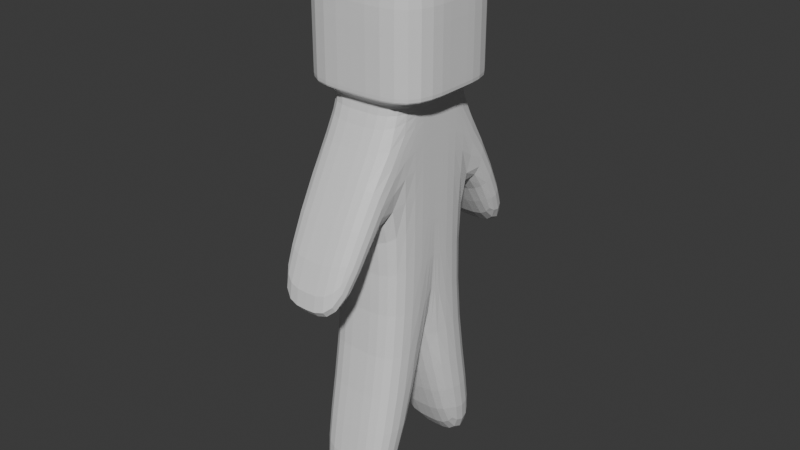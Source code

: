 # Source: knight.blend  (saved by Blender 4.2.66; exported with 4.5.12 LTS)
import bpy
from mathutils import Matrix  # noqa: F401  (used for matrix-valued properties, if any)

bpy.ops.wm.read_factory_settings(use_empty=True)
scene = bpy.context.scene
scene.name = 'Scene'

# ---- collections
col_collection = bpy.data.collections.new('Collection'); scene.collection.children.link(col_collection)

# ---- materials (node trees are filled in below, after node groups)
mat_material = bpy.data.materials.new('Material')
mat_material.alpha_threshold = 0.0
mat_material.use_transparent_shadow = False
mat_material.roughness = 0.5
mat_material.line_color = (0.0, 0.0, 0.0, 1.0)

# ---- material node trees
mat_material.use_nodes = True; mat_material.node_tree.nodes.clear()
_N = mat_material.node_tree.nodes; _L = mat_material.node_tree.links
n0 = _N.new('ShaderNodeOutputMaterial'); n0.name = 'Material Output'; n0.location = (300, 300)
n1 = _N.new('ShaderNodeBsdfPrincipled'); n1.name = 'Principled BSDF'; n1.location = (10, 300)
n1.inputs[3].default_value = 1.45
_L.new(n1.outputs[0], n0.inputs[0])
n0.is_active_output = True

# ---- world
world_world = bpy.data.worlds.new('World'); scene.world = world_world
world_world.use_nodes = True; world_world.node_tree.nodes.clear()
_N = world_world.node_tree.nodes; _L = world_world.node_tree.links
n0 = _N.new('ShaderNodeOutputWorld'); n0.name = 'World Output'; n0.location = (300, 300)
n1 = _N.new('ShaderNodeBackground'); n1.name = 'Background'; n1.location = (10, 300)
n1.inputs[0].default_value = (0.05088, 0.05088, 0.05088, 1.0)
_L.new(n1.outputs[0], n0.inputs[0])
n0.is_active_output = True
world_world.color = (0.05088, 0.05088, 0.05088)
world_world.sun_shadow_jitter_overblur = 0.0

# ---- meshes
me_cube = bpy.data.meshes.new('Cube')
me_cube.from_pydata([(1.0, 0.0, -1.0), (1.0, -1.0, -1.0), (1.0, -1.0, 1.0), (1.0, -1.0, -1.0), (-1.0, -1.0, -1.0), (-1.0, 0.0, -1.0), (-1.0, -1.0, 1.0), (-1.0, -1.0, -1.0), (-1.0, 0.0, -1.0), (1.0, 0.0, 1.0), (-1.0, 0.0, 1.0), (1.0, 0.0, -1.0), (-1.0, -1.0, 0.0), (1.0, -1.0, 0.0), (1.0, 0.0, 0.0), (-1.0, 0.0, 0.0), (0.0, -1.0, 1.0), (0.0, -1.0, -1.0), (0.0, -1.0, -1.0), (0.6502, -0.8251, -1.344), (0.0, 0.0, 1.0), (0.0, -1.0, 0.0), (0.6502, -0.8251, -1.087), (0.6502, 0.0, -1.087), (0.0, -0.8251, -1.087), (-0.6502, 0.0, -1.087), (-0.6502, -0.8251, -1.087), (0.6502, 0.0, -1.344), (0.0, -0.8251, -1.344), (0.6502, 0.0, -2.102), (-0.6502, 0.0, -1.344), (-0.6502, -0.8251, -1.344), (0.6502, -0.8251, -5.129), (0.6502, 0.0, -5.129), (0.0, -0.8251, -5.129), (0.0, 0.0, -5.129), (-0.6502, 0.0, -5.129), (-0.6502, -0.8251, -5.129), (-0.6502, 0.0, -2.102), (-0.6502, -0.8251, -2.102), (0.0, -0.8251, -2.102), (0.6502, -0.8251, -2.102), (0.0, -2.382, -4.036), (0.6502, -2.382, -4.036), (-0.6502, -2.382, -4.036), (-0.6502, -1.625, -3.991), (0.6502, -1.625, -3.991), (0.0, -1.625, -3.991), (-1.0, -0.0283, -1.0), (1.0, -0.0283, -1.0), (1.0, -0.0283, 1.0), (-1.0, -0.0283, -1.0), (-1.0, -0.0283, 1.0), (1.0, -0.0283, -1.0), (-1.0, -0.0283, 0.0), (1.0, -0.0283, 0.0), (0.0, -0.0283, 1.0), (0.6502, -0.02335, -1.087), (-0.6502, -0.02335, -1.087), (0.6502, -0.02335, -1.344), (-0.6502, -0.02335, -1.344), (0.6502, -0.02335, -5.129), (-0.6502, -0.02335, -5.129), (0.0, -0.02335, -5.129), (0.6502, -0.02335, -2.102), (-0.6502, -0.02335, -2.102), (0.0, -1.531, -7.66), (0.6502, -1.531, -7.66), (-0.6502, -0.7293, -7.66), (-0.6502, -1.531, -7.66), (0.0, -0.7293, -7.66), (0.6502, -0.7293, -7.66)], [], [(56, 52, 6, 16), (21, 16, 6, 12), (1, 18, 24, 22), (48, 8, 5, 51), (55, 50, 2, 13), (48, 54, 15, 8), (53, 55, 13, 3), (17, 7, 4, 18), (54, 52, 10, 15), (53, 3, 1, 49), (17, 21, 12, 7), (3, 13, 21, 17), (3, 17, 18, 1), (18, 4, 26, 24), (13, 2, 16, 21), (50, 56, 16, 2), (58, 25, 30, 60), (57, 22, 19, 59), (49, 1, 22, 57), (51, 5, 25, 58), (41, 40, 34, 32), (65, 38, 36, 62), (22, 24, 28, 19), (24, 26, 31, 28), (63, 61, 71, 70), (61, 32, 67, 71), (40, 39, 37, 34), (64, 41, 32, 61), (59, 19, 41, 64), (31, 39, 45, 44), (60, 30, 38, 65), (19, 28, 42, 43), (42, 44, 45, 47), (43, 42, 47, 46), (41, 19, 43, 46), (40, 41, 46, 47), (28, 31, 44, 42), (39, 40, 47, 45), (31, 60, 65, 39), (27, 59, 64, 29), (29, 64, 61, 33), (36, 35, 63, 62), (35, 33, 61, 63), (39, 65, 62, 37), (4, 51, 58, 26), (0, 49, 57, 23), (23, 57, 59, 27), (26, 58, 60, 31), (9, 20, 56, 50), (11, 53, 49, 0), (12, 6, 52, 54), (11, 14, 55, 53), (7, 12, 54, 48), (14, 9, 50, 55), (7, 48, 51, 4), (20, 10, 52, 56), (70, 71, 67, 66), (68, 70, 66, 69), (34, 37, 69, 66), (62, 63, 70, 68), (37, 62, 68, 69), (32, 34, 66, 67)])
_uv = me_cube.uv_layers.new(name='UVMap')
_uv.uv.foreach_set('vector', [0.75, 0.6285, 0.875, 0.6285, 0.875, 0.75, 0.75, 0.75, 0.5, 0.875, 0.625, 0.875, 0.625, 1.0, 0.5, 1.0, 0.375, 0.75, 0.375, 0.875, 0.375, 0.875, 0.375, 0.75, 0.375, 0.1215, 0.375, 0.125, 0.375, 0.125, 0.375, 0.1215, 0.5, 0.6285, 0.625, 0.6285, 0.625, 0.75, 0.5, 0.75, 0.375, 0.1215, 0.5, 0.1215, 0.5, 0.125, 0.375, 0.125, 0.375, 0.6285, 0.5, 0.6285, 0.5, 0.75, 0.375, 0.75, 0.375, 0.875, 0.375, 1.0, 0.375, 1.0, 0.375, 0.875, 0.5, 0.1215, 0.625, 0.1215, 0.625, 0.125, 0.5, 0.125, 0.375, 0.6285, 0.375, 0.75, 0.375, 0.75, 0.375, 0.6285, 0.375, 0.875, 0.5, 0.875, 0.5, 1.0, 0.375, 1.0, 0.375, 0.75, 0.5, 0.75, 0.5, 0.875, 0.375, 0.875, 0.375, 0.75, 0.375, 0.875, 0.375, 0.875, 0.375, 0.75, 0.375, 0.875, 0.375, 1.0, 0.375, 1.0, 0.375, 0.875, 0.5, 0.75, 0.625, 0.75, 0.625, 0.875, 0.5, 0.875, 0.625, 0.6285, 0.75, 0.6285, 0.75, 0.75, 0.625, 0.75, 0.375, 0.1215, 0.375, 0.125, 0.375, 0.125, 0.375, 0.1215, 0.375, 0.6285, 0.375, 0.75, 0.375, 0.75, 0.375, 0.6285, 0.375, 0.6285, 0.375, 0.75, 0.375, 0.75, 0.375, 0.6285, 0.375, 0.1215, 0.375, 0.125, 0.375, 0.125, 0.375, 0.1215, 0.375, 0.75, 0.375, 0.875, 0.375, 0.875, 0.375, 0.75, 0.375, 0.1215, 0.375, 0.125, 0.375, 0.125, 0.375, 0.1215, 0.375, 0.75, 0.375, 0.875, 0.375, 0.875, 0.375, 0.75, 0.375, 0.875, 0.375, 1.0, 0.375, 1.0, 0.375, 0.875, 0.25, 0.6285, 0.375, 0.6285, 0.375, 0.6285, 0.25, 0.6285, 0.375, 0.6285, 0.375, 0.75, 0.375, 0.75, 0.375, 0.6285, 0.375, 0.875, 0.375, 1.0, 0.375, 1.0, 0.375, 0.875, 0.375, 0.6285, 0.375, 0.75, 0.375, 0.75, 0.375, 0.6285, 0.375, 0.6285, 0.375, 0.75, 0.375, 0.75, 0.375, 0.6285, 0.375, 0.0, 0.375, 0.0, 0.375, 0.0, 0.375, 0.0, 0.375, 0.1215, 0.375, 0.125, 0.375, 0.125, 0.375, 0.1215, 0.375, 0.75, 0.375, 0.875, 0.375, 0.875, 0.375, 0.75, 0.375, 0.875, 0.375, 1.0, 0.375, 1.0, 0.375, 0.875, 0.375, 0.75, 0.375, 0.875, 0.375, 0.875, 0.375, 0.75, 0.375, 0.75, 0.375, 0.75, 0.375, 0.75, 0.375, 0.75, 0.375, 0.875, 0.375, 0.75, 0.375, 0.75, 0.375, 0.875, 0.375, 0.875, 0.375, 1.0, 0.375, 1.0, 0.375, 0.875, 0.375, 1.0, 0.375, 0.875, 0.375, 0.875, 0.375, 1.0, 0.375, 0.0, 0.375, 0.1215, 0.375, 0.1215, 0.375, 0.0, 0.375, 0.625, 0.375, 0.6285, 0.375, 0.6285, 0.375, 0.625, 0.375, 0.625, 0.375, 0.6285, 0.375, 0.6285, 0.375, 0.625, 0.125, 0.625, 0.25, 0.625, 0.25, 0.6285, 0.125, 0.6285, 0.25, 0.625, 0.375, 0.625, 0.375, 0.6285, 0.25, 0.6285, 0.375, 0.0, 0.375, 0.1215, 0.375, 0.1215, 0.375, 0.0, 0.375, 0.0, 0.375, 0.1215, 0.375, 0.1215, 0.375, 0.0, 0.375, 0.625, 0.375, 0.6285, 0.375, 0.6285, 0.375, 0.625, 0.375, 0.625, 0.375, 0.6285, 0.375, 0.6285, 0.375, 0.625, 0.375, 0.0, 0.375, 0.1215, 0.375, 0.1215, 0.375, 0.0, 0.625, 0.625, 0.75, 0.625, 0.75, 0.6285, 0.625, 0.6285, 0.375, 0.625, 0.375, 0.6285, 0.375, 0.6285, 0.375, 0.625, 0.5, 0.0, 0.625, 0.0, 0.625, 0.1215, 0.5, 0.1215, 0.375, 0.625, 0.5, 0.625, 0.5, 0.6285, 0.375, 0.6285, 0.375, 0.0, 0.5, 0.0, 0.5, 0.1215, 0.375, 0.1215, 0.5, 0.625, 0.625, 0.625, 0.625, 0.6285, 0.5, 0.6285, 0.375, 0.0, 0.375, 0.1215, 0.375, 0.1215, 0.375, 0.0, 0.75, 0.625, 0.875, 0.625, 0.875, 0.6285, 0.75, 0.6285, 0.25, 0.6285, 0.375, 0.6285, 0.375, 0.75, 0.25, 0.75, 0.125, 0.6285, 0.25, 0.6285, 0.25, 0.75, 0.125, 0.75, 0.375, 0.875, 0.375, 1.0, 0.375, 1.0, 0.375, 0.875, 0.125, 0.6285, 0.25, 0.6285, 0.25, 0.6285, 0.125, 0.6285, 0.375, 0.0, 0.375, 0.1215, 0.375, 0.1215, 0.375, 0.0, 0.375, 0.75, 0.375, 0.875, 0.375, 0.875, 0.375, 0.75])
me_cube.materials.append(mat_material)
me_cube.use_mirror_vertex_groups = False
me_cube.update()

# ---- objects
ob_cube = bpy.data.objects.new('Cube', me_cube)

# ---- transforms, parenting, visibility, modifiers, constraints
ob_cube.location = (0.0, 0.0, 0.0)
ob_cube.lock_rotations_4d = False
ob_cube.empty_display_type = 'ARROWS'
ob_cube.lineart.crease_threshold = 0.0
_m = ob_cube.modifiers.new('Mirror', 'MIRROR')
_m.use_axis = (False, True, False)
_m.use_clip = True
_m = ob_cube.modifiers.new('Subdivision', 'SUBSURF')

# ---- collection membership
col_collection.objects.link(ob_cube)

# ---- scene / render settings (as saved in the file)
scene.frame_start = 1; scene.frame_end = 250; scene.frame_set(0)
scene.render.engine = 'BLENDER_EEVEE_NEXT'
bpy.context.view_layer.update()

# ---- added for rendering (the .blend has no active camera and no usable light): camera, sun
cam_auto = bpy.data.cameras.new('AutoCamera')
cam_auto.lens = 50.0
cam_auto.sensor_width = 36.0
cam_auto.clip_end = 1000.0
ob_auto_camera = bpy.data.objects.new('AutoCamera', cam_auto)
scene.collection.objects.link(ob_auto_camera)
ob_auto_camera.location = (9.33008, -11.1961, 4.13397)
ob_auto_camera.rotation_euler = (1.09748, -7.21219e-08, 0.694738)
scene.camera = ob_auto_camera
light_auto_sun = bpy.data.lights.new('AutoSun', 'SUN')
light_auto_sun.energy = 3.0
light_auto_sun.angle = 0.0523599
ob_auto_sun = bpy.data.objects.new('AutoSun', light_auto_sun)
scene.collection.objects.link(ob_auto_sun)
ob_auto_sun.rotation_euler = (0.872665, 0.174533, 0.523599)
bpy.context.view_layer.update()
